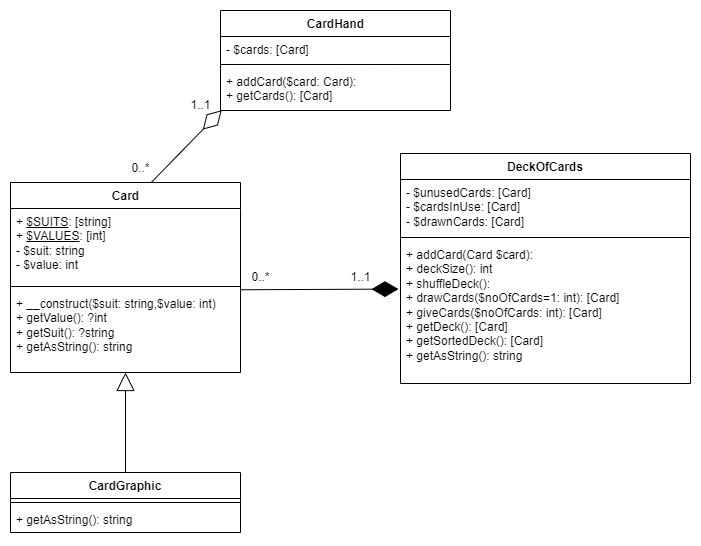

The diagram above was exported from draw.io. Its source (the exported page's mxGraphModel, read from the mxfile embedded in the PNG):
<mxGraphModel dx="1434" dy="764" grid="1" gridSize="10" guides="1" tooltips="1" connect="1" arrows="1" fold="1" page="1" pageScale="1" pageWidth="1169" pageHeight="826" background="none" math="0" shadow="0">
  <root>
    <mxCell id="0" />
    <mxCell id="1" parent="0" />
    <mxCell id="zr_ZiCQ-m__sdgTbAEym-41" value="Card" style="swimlane;fontStyle=1;align=center;verticalAlign=top;childLayout=stackLayout;horizontal=1;startSize=26;horizontalStack=0;resizeParent=1;resizeParentMax=0;resizeLast=0;collapsible=1;marginBottom=0;whiteSpace=wrap;html=1;spacingTop=0;spacing=2;spacingLeft=1;" parent="1" vertex="1">
      <mxGeometry x="310" y="222" width="230" height="190" as="geometry">
        <mxRectangle x="460" y="430" width="70" height="30" as="alternateBounds" />
      </mxGeometry>
    </mxCell>
    <mxCell id="zr_ZiCQ-m__sdgTbAEym-42" value="+ &lt;u&gt;$SUITS&lt;/u&gt;: [string]&lt;br&gt;+ &lt;u&gt;$VALUES&lt;/u&gt;: [int]&lt;br&gt;- $suit: string&lt;br&gt;- $value: int" style="text;strokeColor=none;fillColor=none;align=left;verticalAlign=top;spacingLeft=4;spacingRight=4;overflow=hidden;rotatable=0;points=[[0,0.5],[1,0.5]];portConstraint=eastwest;whiteSpace=wrap;html=1;spacing=2;spacingTop=0;" parent="zr_ZiCQ-m__sdgTbAEym-41" vertex="1">
      <mxGeometry y="26" width="230" height="74" as="geometry" />
    </mxCell>
    <mxCell id="zr_ZiCQ-m__sdgTbAEym-43" value="" style="line;strokeWidth=1;fillColor=none;align=left;verticalAlign=middle;spacingTop=-1;spacingLeft=3;spacingRight=3;rotatable=0;labelPosition=right;points=[];portConstraint=eastwest;strokeColor=inherit;" parent="zr_ZiCQ-m__sdgTbAEym-41" vertex="1">
      <mxGeometry y="100" width="230" height="8" as="geometry" />
    </mxCell>
    <mxCell id="zr_ZiCQ-m__sdgTbAEym-44" value="+ __construct($suit: string,$value: int)&lt;br&gt;+ getValue(): ?int&lt;br&gt;+ getSuit(): ?string&lt;br&gt;+ getAsString(): string" style="text;strokeColor=none;fillColor=none;align=left;verticalAlign=top;spacingLeft=4;spacingRight=4;overflow=hidden;rotatable=0;points=[[0,0.5],[1,0.5]];portConstraint=eastwest;whiteSpace=wrap;html=1;spacing=2;spacingTop=0;spacingBottom=0;" parent="zr_ZiCQ-m__sdgTbAEym-41" vertex="1">
      <mxGeometry y="108" width="230" height="82" as="geometry" />
    </mxCell>
    <mxCell id="zr_ZiCQ-m__sdgTbAEym-45" value="CardGraphic" style="swimlane;fontStyle=1;align=center;verticalAlign=top;childLayout=stackLayout;horizontal=1;startSize=26;horizontalStack=0;resizeParent=1;resizeParentMax=0;resizeLast=0;collapsible=1;marginBottom=0;whiteSpace=wrap;html=1;" parent="1" vertex="1">
      <mxGeometry x="310" y="512" width="230" height="60" as="geometry">
        <mxRectangle x="460" y="430" width="70" height="30" as="alternateBounds" />
      </mxGeometry>
    </mxCell>
    <mxCell id="zr_ZiCQ-m__sdgTbAEym-47" value="" style="line;strokeWidth=1;fillColor=none;align=left;verticalAlign=middle;spacingTop=-1;spacingLeft=3;spacingRight=3;rotatable=0;labelPosition=right;points=[];portConstraint=eastwest;strokeColor=inherit;" parent="zr_ZiCQ-m__sdgTbAEym-45" vertex="1">
      <mxGeometry y="26" width="230" height="8" as="geometry" />
    </mxCell>
    <mxCell id="zr_ZiCQ-m__sdgTbAEym-48" value="+ getAsString(): string" style="text;strokeColor=none;fillColor=none;align=left;verticalAlign=top;spacingLeft=4;spacingRight=4;overflow=hidden;rotatable=0;points=[[0,0.5],[1,0.5]];portConstraint=eastwest;whiteSpace=wrap;html=1;spacing=2;spacingTop=0;spacingBottom=0;" parent="zr_ZiCQ-m__sdgTbAEym-45" vertex="1">
      <mxGeometry y="34" width="230" height="26" as="geometry" />
    </mxCell>
    <mxCell id="zr_ZiCQ-m__sdgTbAEym-49" value="" style="endArrow=block;endSize=16;endFill=0;html=1;rounded=0;exitX=0.5;exitY=0;exitDx=0;exitDy=0;" parent="1" source="zr_ZiCQ-m__sdgTbAEym-45" edge="1">
      <mxGeometry width="160" relative="1" as="geometry">
        <mxPoint x="310" y="462" as="sourcePoint" />
        <mxPoint x="425" y="412" as="targetPoint" />
      </mxGeometry>
    </mxCell>
    <mxCell id="zr_ZiCQ-m__sdgTbAEym-50" value="DeckOfCards" style="swimlane;fontStyle=1;align=center;verticalAlign=top;childLayout=stackLayout;horizontal=1;startSize=26;horizontalStack=0;resizeParent=1;resizeParentMax=0;resizeLast=0;collapsible=1;marginBottom=0;whiteSpace=wrap;html=1;" parent="1" vertex="1">
      <mxGeometry x="700" y="193" width="290" height="230" as="geometry">
        <mxRectangle x="460" y="430" width="70" height="30" as="alternateBounds" />
      </mxGeometry>
    </mxCell>
    <mxCell id="zr_ZiCQ-m__sdgTbAEym-51" value="- $unusedCards: [Card]&lt;br&gt;- $cardsInUse: [Card]&lt;br&gt;- $drawnCards: [Card]" style="text;strokeColor=none;fillColor=none;align=left;verticalAlign=top;spacingLeft=4;spacingRight=4;overflow=hidden;rotatable=0;points=[[0,0.5],[1,0.5]];portConstraint=eastwest;whiteSpace=wrap;html=1;" parent="zr_ZiCQ-m__sdgTbAEym-50" vertex="1">
      <mxGeometry y="26" width="290" height="54" as="geometry" />
    </mxCell>
    <mxCell id="zr_ZiCQ-m__sdgTbAEym-52" value="" style="line;strokeWidth=1;fillColor=none;align=left;verticalAlign=middle;spacingTop=-1;spacingLeft=3;spacingRight=3;rotatable=0;labelPosition=right;points=[];portConstraint=eastwest;strokeColor=inherit;" parent="zr_ZiCQ-m__sdgTbAEym-50" vertex="1">
      <mxGeometry y="80" width="290" height="8" as="geometry" />
    </mxCell>
    <mxCell id="zr_ZiCQ-m__sdgTbAEym-53" value="+ addCard(Card $card):&lt;br&gt;+ deckSize(): int&lt;br&gt;+ shuffleDeck():&lt;br&gt;+ drawCards($noOfCards=1: int): [Card]&lt;br&gt;+ giveCards($noOfCards: int): [Card]&lt;br&gt;+ getDeck(): [Card]&lt;br&gt;+ getSortedDeck(): [Card]&lt;br&gt;+ getAsString(): string" style="text;strokeColor=none;fillColor=none;align=left;verticalAlign=top;spacingLeft=4;spacingRight=4;overflow=hidden;rotatable=0;points=[[0,0.5],[1,0.5]];portConstraint=eastwest;whiteSpace=wrap;html=1;spacing=2;spacingTop=0;spacingBottom=0;" parent="zr_ZiCQ-m__sdgTbAEym-50" vertex="1">
      <mxGeometry y="88" width="290" height="142" as="geometry" />
    </mxCell>
    <mxCell id="zr_ZiCQ-m__sdgTbAEym-65" value="0..*" style="text;html=1;align=center;verticalAlign=middle;resizable=0;points=[];autosize=1;strokeColor=none;fillColor=none;" parent="1" vertex="1">
      <mxGeometry x="540" y="302" width="40" height="30" as="geometry" />
    </mxCell>
    <mxCell id="zr_ZiCQ-m__sdgTbAEym-66" value="1..1" style="text;html=1;align=center;verticalAlign=middle;resizable=0;points=[];autosize=1;strokeColor=none;fillColor=none;" parent="1" vertex="1">
      <mxGeometry x="480" y="130" width="40" height="30" as="geometry" />
    </mxCell>
    <mxCell id="HJRswXelfbte7uATKADY-2" value="" style="endArrow=diamondThin;endFill=1;endSize=24;html=1;rounded=0;entryX=-0.007;entryY=0.335;entryDx=0;entryDy=0;entryPerimeter=0;exitX=1.001;exitY=-0.009;exitDx=0;exitDy=0;exitPerimeter=0;" parent="1" source="zr_ZiCQ-m__sdgTbAEym-44" target="zr_ZiCQ-m__sdgTbAEym-53" edge="1">
      <mxGeometry width="160" relative="1" as="geometry">
        <mxPoint x="590" y="360" as="sourcePoint" />
        <mxPoint x="690" y="380" as="targetPoint" />
      </mxGeometry>
    </mxCell>
    <mxCell id="7rAOuR-3cpDCOgr9kmE5-1" value="CardHand" style="swimlane;fontStyle=1;align=center;verticalAlign=top;childLayout=stackLayout;horizontal=1;startSize=26;horizontalStack=0;resizeParent=1;resizeParentMax=0;resizeLast=0;collapsible=1;marginBottom=0;whiteSpace=wrap;html=1;spacingTop=0;spacing=2;spacingLeft=1;" vertex="1" parent="1">
      <mxGeometry x="520" y="50" width="230" height="100" as="geometry">
        <mxRectangle x="460" y="430" width="70" height="30" as="alternateBounds" />
      </mxGeometry>
    </mxCell>
    <mxCell id="7rAOuR-3cpDCOgr9kmE5-2" value="- $cards: [Card]&lt;br&gt;" style="text;strokeColor=none;fillColor=none;align=left;verticalAlign=top;spacingLeft=4;spacingRight=4;overflow=hidden;rotatable=0;points=[[0,0.5],[1,0.5]];portConstraint=eastwest;whiteSpace=wrap;html=1;spacing=2;spacingTop=0;" vertex="1" parent="7rAOuR-3cpDCOgr9kmE5-1">
      <mxGeometry y="26" width="230" height="24" as="geometry" />
    </mxCell>
    <mxCell id="7rAOuR-3cpDCOgr9kmE5-3" value="" style="line;strokeWidth=1;fillColor=none;align=left;verticalAlign=middle;spacingTop=-1;spacingLeft=3;spacingRight=3;rotatable=0;labelPosition=right;points=[];portConstraint=eastwest;strokeColor=inherit;" vertex="1" parent="7rAOuR-3cpDCOgr9kmE5-1">
      <mxGeometry y="50" width="230" height="8" as="geometry" />
    </mxCell>
    <mxCell id="7rAOuR-3cpDCOgr9kmE5-4" value="+ addCard($card: Card):&lt;br&gt;+ getCards(): [Card]" style="text;strokeColor=none;fillColor=none;align=left;verticalAlign=top;spacingLeft=4;spacingRight=4;overflow=hidden;rotatable=0;points=[[0,0.5],[1,0.5]];portConstraint=eastwest;whiteSpace=wrap;html=1;spacing=2;spacingTop=0;spacingBottom=0;" vertex="1" parent="7rAOuR-3cpDCOgr9kmE5-1">
      <mxGeometry y="58" width="230" height="42" as="geometry" />
    </mxCell>
    <mxCell id="7rAOuR-3cpDCOgr9kmE5-5" value="" style="endArrow=diamondThin;endFill=0;endSize=24;html=1;rounded=0;exitX=0.612;exitY=0;exitDx=0;exitDy=0;exitPerimeter=0;entryX=0.005;entryY=0.994;entryDx=0;entryDy=0;entryPerimeter=0;" edge="1" parent="1" source="zr_ZiCQ-m__sdgTbAEym-41" target="7rAOuR-3cpDCOgr9kmE5-4">
      <mxGeometry width="160" relative="1" as="geometry">
        <mxPoint x="430" y="300" as="sourcePoint" />
        <mxPoint x="510" y="180" as="targetPoint" />
      </mxGeometry>
    </mxCell>
    <mxCell id="7rAOuR-3cpDCOgr9kmE5-6" value="0..*" style="text;html=1;align=center;verticalAlign=middle;resizable=0;points=[];autosize=1;strokeColor=none;fillColor=none;" vertex="1" parent="1">
      <mxGeometry x="420" y="193" width="40" height="30" as="geometry" />
    </mxCell>
    <mxCell id="7rAOuR-3cpDCOgr9kmE5-7" value="1..1" style="text;html=1;align=center;verticalAlign=middle;resizable=0;points=[];autosize=1;strokeColor=none;fillColor=none;" vertex="1" parent="1">
      <mxGeometry x="640" y="302" width="40" height="30" as="geometry" />
    </mxCell>
  </root>
</mxGraphModel>